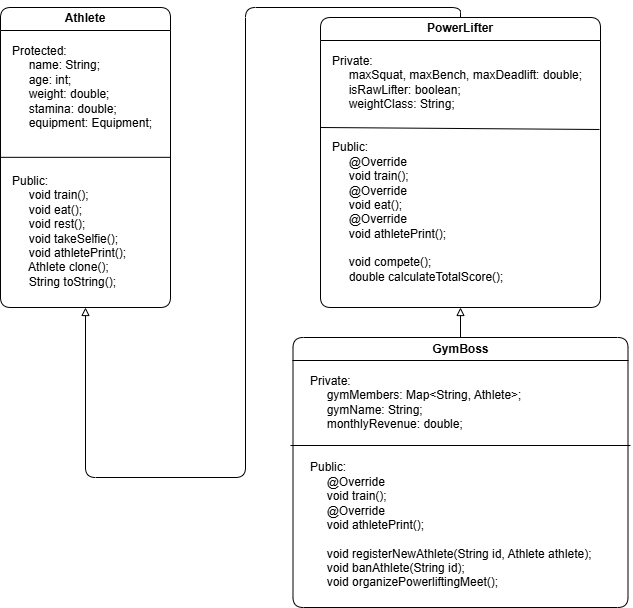

The diagram above was exported from draw.io. Its source (the exported page's mxGraphModel, read from the mxfile embedded in the PNG):
<mxGraphModel dx="710" dy="397" grid="1" gridSize="10" guides="1" tooltips="1" connect="1" arrows="1" fold="1" page="1" pageScale="1" pageWidth="827" pageHeight="1169" math="0" shadow="0">
  <root>
    <mxCell id="0" />
    <mxCell id="1" parent="0" />
    <mxCell id="vtyRy_eeQ9cJN7evFrZQ-76" parent="1" style="swimlane;whiteSpace=wrap;html=1;strokeColor=light-dark(#000000,#000000);fontColor=light-dark(#000000,#000000);gradientColor=none;rounded=1;" value="PowerLifter" vertex="1">
      <mxGeometry height="290" width="280" x="429.9970731847428" y="319.99589671415436" as="geometry">
        <mxRectangle height="30" width="100" x="429.9970731847428" y="319.99589671415436" as="alternateBounds" />
      </mxGeometry>
    </mxCell>
    <mxCell id="vtyRy_eeQ9cJN7evFrZQ-77" parent="vtyRy_eeQ9cJN7evFrZQ-76" style="text;whiteSpace=wrap;labelBackgroundColor=none;fontColor=light-dark(#000000,#000000);strokeColor=none;" value="Private:&#10;     maxSquat, maxBench, maxDeadlift: double;&#10;     isRawLifter: boolean;&#10;     weightClass: String;&#10;&#10;&#10;Public:&#10;     @Override&#10;     void train();&#10;     @Override&#10;     void eat();&#10;     @Override&#10;     void athletePrint();&#10;&#10;     void compete();&#10;     double calculateTotalScore();" vertex="1">
      <mxGeometry height="260" width="270" x="10" y="30" as="geometry" />
    </mxCell>
    <mxCell id="vtyRy_eeQ9cJN7evFrZQ-78" parent="1" style="swimlane;whiteSpace=wrap;html=1;strokeColor=light-dark(#000000,#000000);fontColor=light-dark(#000000,#000000);rounded=1;" value="GymBoss" vertex="1">
      <mxGeometry height="270" width="335" x="402.5" y="640" as="geometry" />
    </mxCell>
    <mxCell id="vtyRy_eeQ9cJN7evFrZQ-79" parent="vtyRy_eeQ9cJN7evFrZQ-78" style="text;whiteSpace=wrap;fontColor=light-dark(#000000,#000000);" value="Private:&#10;     gymMembers: Map&lt;String, Athlete&gt;;&#10;     gymName: String;&#10;     monthlyRevenue: double;&#10;&#10;&#10;Public:&#10;     @Override&#10;     void train();&#10;     @Override&#10;     void athletePrint();&#10;  &#10;     void registerNewAthlete(String id, Athlete athlete);&#10;     void banAthlete(String id);&#10;     void organizePowerliftingMeet();" vertex="1">
      <mxGeometry height="240" width="300" x="15" y="30" as="geometry" />
    </mxCell>
    <mxCell id="vtyRy_eeQ9cJN7evFrZQ-84" edge="1" parent="vtyRy_eeQ9cJN7evFrZQ-78" style="endArrow=none;html=1;rounded=0;strokeColor=light-dark(#000000,#000000);" value="">
      <mxGeometry height="50" relative="1" width="50" as="geometry">
        <mxPoint x="-2.5" y="108" as="sourcePoint" />
        <mxPoint x="337.5" y="108" as="targetPoint" />
      </mxGeometry>
    </mxCell>
    <mxCell id="vtyRy_eeQ9cJN7evFrZQ-80" edge="1" parent="1" source="vtyRy_eeQ9cJN7evFrZQ-76" style="endArrow=block;html=1;rounded=1;endFill=0;startArrow=none;startFill=0;edgeStyle=orthogonalEdgeStyle;exitX=0.5;exitY=0;exitDx=0;exitDy=0;strokeColor=light-dark(#000000,#000000);entryX=0.5;entryY=1;entryDx=0;entryDy=0;curved=0;" target="vtyRy_eeQ9cJN7evFrZQ-74" value="">
      <mxGeometry height="50" relative="1" width="50" as="geometry">
        <Array as="points">
          <mxPoint x="570" y="310" />
          <mxPoint x="355" y="310" />
          <mxPoint x="355" y="780" />
          <mxPoint x="195" y="780" />
        </Array>
        <mxPoint x="479.9970731847428" y="599.9958967141542" as="sourcePoint" />
        <mxPoint x="200" y="620" as="targetPoint" />
      </mxGeometry>
    </mxCell>
    <mxCell id="vtyRy_eeQ9cJN7evFrZQ-81" edge="1" parent="1" source="vtyRy_eeQ9cJN7evFrZQ-78" style="endArrow=block;html=1;rounded=0;endFill=0;startArrow=none;startFill=0;exitX=0.5;exitY=0;exitDx=0;exitDy=0;entryX=0.5;entryY=1;entryDx=0;entryDy=0;fontColor=light-dark(#000000,#000000);strokeColor=light-dark(#000000,#000000);" target="vtyRy_eeQ9cJN7evFrZQ-76" value="">
      <mxGeometry height="50" relative="1" width="50" as="geometry">
        <mxPoint x="549.9970731847428" y="739.9958967141542" as="sourcePoint" />
        <mxPoint x="349.9970731847428" y="799.9958967141542" as="targetPoint" />
      </mxGeometry>
    </mxCell>
    <mxCell id="vtyRy_eeQ9cJN7evFrZQ-82" edge="1" parent="1" style="endArrow=none;html=1;rounded=0;strokeColor=light-dark(#000000,#000000);" value="">
      <mxGeometry height="50" relative="1" width="50" as="geometry">
        <mxPoint x="429.9970731847428" y="429.99589671415424" as="sourcePoint" />
        <mxPoint x="708.9970731847428" y="431.99589671415424" as="targetPoint" />
      </mxGeometry>
    </mxCell>
    <mxCell id="vtyRy_eeQ9cJN7evFrZQ-74" parent="1" style="swimlane;whiteSpace=wrap;html=1;strokeColor=light-dark(#000000,#000000);fontColor=light-dark(#000000,#000000);rounded=1;" value="Athlete" vertex="1">
      <mxGeometry height="300" width="170" x="109.99707318474282" y="309.99589671415424" as="geometry">
        <mxRectangle height="30" width="140" x="310" y="180" as="alternateBounds" />
      </mxGeometry>
    </mxCell>
    <mxCell id="vtyRy_eeQ9cJN7evFrZQ-75" parent="vtyRy_eeQ9cJN7evFrZQ-74" style="text;whiteSpace=wrap;fontSize=12;fontColor=light-dark(#000000,#000000);" value="Protected:&#10;     name: String;&#10;     age: int;&#10;     weight: double;&#10;     stamina: double;&#10;     equipment: Equipment;" vertex="1">
      <mxGeometry height="100" width="160" x="10" y="30" as="geometry" />
    </mxCell>
    <mxCell id="vtyRy_eeQ9cJN7evFrZQ-73" parent="vtyRy_eeQ9cJN7evFrZQ-74" style="text;whiteSpace=wrap;fontColor=light-dark(#000000,#000000);" value="Public:&#10;     void train();&#10;     void eat();&#10;     void rest();&#10;     void takeSelfie();&#10;     void athletePrint();&#10;     Athlete clone();&#10;     String toString();" vertex="1">
      <mxGeometry height="130" width="160" x="10" y="160" as="geometry" />
    </mxCell>
    <mxCell id="vtyRy_eeQ9cJN7evFrZQ-85" edge="1" parent="vtyRy_eeQ9cJN7evFrZQ-74" style="endArrow=none;html=1;rounded=0;strokeColor=light-dark(#000000,#000000);" value="">
      <mxGeometry height="50" relative="1" width="50" as="geometry">
        <mxPoint x="0.0029268152571830797" y="149.83410328584577" as="sourcePoint" />
        <mxPoint x="170.00292681525718" y="149.83410328584577" as="targetPoint" />
      </mxGeometry>
    </mxCell>
  </root>
</mxGraphModel>